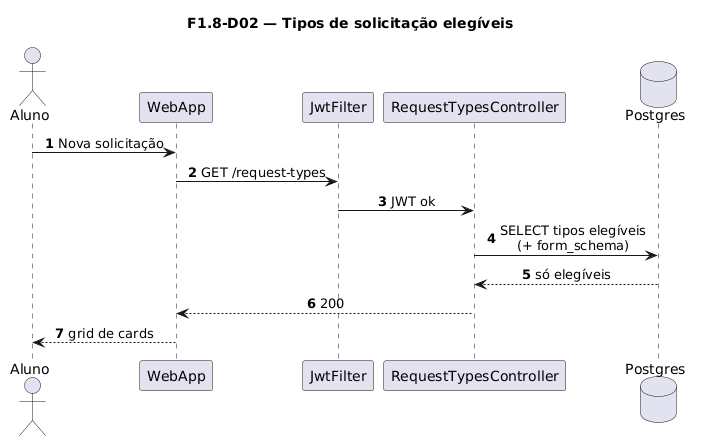

The diagram above was rendered by PlantUML. Its source (embedded in the PNG):
@startuml
title F1.8-D02 — Tipos de solicitação elegíveis
skinparam sequenceMessageAlign center
skinparam responseMessageBelowArrow true
skinparam maxMessageSize 220
autonumber

actor "Aluno" as Aluno
participant "WebApp" as WebApp
participant "JwtFilter" as Jwt
participant "RequestTypesController" as Ctrl
database "Postgres" as Postgres

Aluno -> WebApp: Nova solicitação
WebApp -> Jwt: GET /request-types
Jwt -> Ctrl: JWT ok
Ctrl -> Postgres: SELECT tipos elegíveis\n(+ form_schema)
Postgres --> Ctrl: só elegíveis
Ctrl --> WebApp: 200
WebApp --> Aluno: grid de cards
@enduml